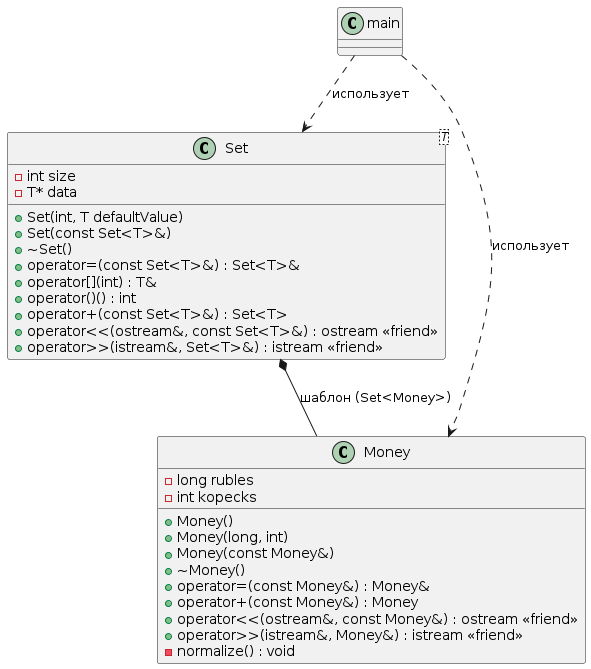

The diagram above was rendered by PlantUML. Its source (embedded in the PNG):
@startuml
class "Set<T>" as SetT {
    - int size
    - T* data
    + Set(int, T defaultValue)
    + Set(const Set<T>&)
    + ~Set()
    + operator=(const Set<T>&) : Set<T>&
    + operator[](int) : T&
    + operator()() : int
    + operator+(const Set<T>&) : Set<T>
    + operator<<(ostream&, const Set<T>&) : ostream <<friend>>
    + operator>>(istream&, Set<T>&) : istream <<friend>>
}

class Money {
    - long rubles
    - int kopecks
    + Money()
    + Money(long, int)
    + Money(const Money&)
    + ~Money()
    + operator=(const Money&) : Money&
    + operator+(const Money&) : Money
    + operator<<(ostream&, const Money&) : ostream <<friend>>
    + operator>>(istream&, Money&) : istream <<friend>>
    - normalize() : void
}

main ..> SetT : использует
main ..> Money : использует
SetT *-- Money : шаблон (Set<Money>)
@enduml